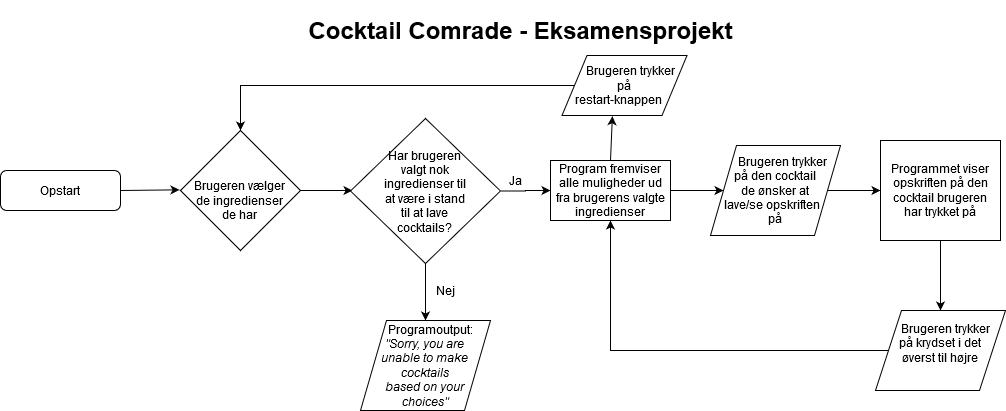

The diagram above was exported from draw.io. Its source (the exported page's mxGraphModel, read from the mxfile embedded in the PNG):
<mxGraphModel dx="1662" dy="769" grid="1" gridSize="10" guides="1" tooltips="1" connect="1" arrows="1" fold="1" page="1" pageScale="1" pageWidth="827" pageHeight="1169" math="0" shadow="0">
  <root>
    <mxCell id="WIyWlLk6GJQsqaUBKTNV-0" />
    <mxCell id="WIyWlLk6GJQsqaUBKTNV-1" parent="WIyWlLk6GJQsqaUBKTNV-0" />
    <mxCell id="WIyWlLk6GJQsqaUBKTNV-3" value="Opstart" style="rounded=1;whiteSpace=wrap;html=1;fontSize=12;glass=0;strokeWidth=1;shadow=0;" parent="WIyWlLk6GJQsqaUBKTNV-1" vertex="1">
      <mxGeometry x="10" y="210" width="120" height="40" as="geometry" />
    </mxCell>
    <mxCell id="ZEKVBzm6IN-wgqkTQxuH-10" value="" style="endArrow=classic;html=1;entryX=-0.009;entryY=0.414;entryDx=0;entryDy=0;entryPerimeter=0;exitX=1;exitY=0.5;exitDx=0;exitDy=0;" parent="WIyWlLk6GJQsqaUBKTNV-1" source="WIyWlLk6GJQsqaUBKTNV-3" edge="1">
      <mxGeometry width="50" height="50" relative="1" as="geometry">
        <mxPoint x="140" y="229.64570714354375" as="sourcePoint" />
        <mxPoint x="189.01" y="229.32999999999993" as="targetPoint" />
      </mxGeometry>
    </mxCell>
    <mxCell id="ZEKVBzm6IN-wgqkTQxuH-14" value="" style="endArrow=classic;html=1;entryX=0;entryY=0.5;entryDx=0;entryDy=0;" parent="WIyWlLk6GJQsqaUBKTNV-1" edge="1">
      <mxGeometry width="50" height="50" relative="1" as="geometry">
        <mxPoint x="300" y="230" as="sourcePoint" />
        <mxPoint x="362.0000000000002" y="229.9999999999999" as="targetPoint" />
      </mxGeometry>
    </mxCell>
    <mxCell id="ZEKVBzm6IN-wgqkTQxuH-20" value="" style="rhombus;whiteSpace=wrap;html=1;" parent="WIyWlLk6GJQsqaUBKTNV-1" vertex="1">
      <mxGeometry x="190" y="170" width="120" height="120" as="geometry" />
    </mxCell>
    <mxCell id="ZEKVBzm6IN-wgqkTQxuH-21" value="Brugeren vælger&lt;br&gt;de ingredienser&lt;br&gt;de har" style="text;html=1;strokeColor=none;fillColor=none;align=center;verticalAlign=middle;whiteSpace=wrap;rounded=0;" parent="WIyWlLk6GJQsqaUBKTNV-1" vertex="1">
      <mxGeometry x="190" y="200" width="120" height="80" as="geometry" />
    </mxCell>
    <mxCell id="rHBtw5JjsWQpwCUzBlCa-4" style="edgeStyle=orthogonalEdgeStyle;rounded=0;orthogonalLoop=1;jettySize=auto;html=1;" parent="WIyWlLk6GJQsqaUBKTNV-1" source="ZEKVBzm6IN-wgqkTQxuH-24" target="ZEKVBzm6IN-wgqkTQxuH-33" edge="1">
      <mxGeometry relative="1" as="geometry" />
    </mxCell>
    <mxCell id="rHBtw5JjsWQpwCUzBlCa-15" style="edgeStyle=orthogonalEdgeStyle;rounded=0;orthogonalLoop=1;jettySize=auto;html=1;entryX=0;entryY=0.5;entryDx=0;entryDy=0;" parent="WIyWlLk6GJQsqaUBKTNV-1" source="ZEKVBzm6IN-wgqkTQxuH-24" target="ZEKVBzm6IN-wgqkTQxuH-26" edge="1">
      <mxGeometry relative="1" as="geometry" />
    </mxCell>
    <mxCell id="ZEKVBzm6IN-wgqkTQxuH-24" value="Har brugeren &lt;br&gt;valgt nok &lt;br&gt;ingredienser til &lt;br&gt;at være i stand &lt;br&gt;til at lave &lt;br&gt;cocktails?" style="rhombus;whiteSpace=wrap;html=1;" parent="WIyWlLk6GJQsqaUBKTNV-1" vertex="1">
      <mxGeometry x="360" y="158" width="150" height="145" as="geometry" />
    </mxCell>
    <mxCell id="rHBtw5JjsWQpwCUzBlCa-7" style="edgeStyle=orthogonalEdgeStyle;rounded=0;orthogonalLoop=1;jettySize=auto;html=1;entryX=0;entryY=0.5;entryDx=0;entryDy=0;" parent="WIyWlLk6GJQsqaUBKTNV-1" source="ZEKVBzm6IN-wgqkTQxuH-26" target="ZEKVBzm6IN-wgqkTQxuH-36" edge="1">
      <mxGeometry relative="1" as="geometry" />
    </mxCell>
    <mxCell id="ZEKVBzm6IN-wgqkTQxuH-26" value="Program fremviser alle muligheder ud fra brugerens valgte ingredienser" style="rounded=0;whiteSpace=wrap;html=1;" parent="WIyWlLk6GJQsqaUBKTNV-1" vertex="1">
      <mxGeometry x="560" y="200" width="120" height="60" as="geometry" />
    </mxCell>
    <mxCell id="ZEKVBzm6IN-wgqkTQxuH-29" value="Ja" style="text;html=1;align=center;verticalAlign=middle;resizable=0;points=[];autosize=1;" parent="WIyWlLk6GJQsqaUBKTNV-1" vertex="1">
      <mxGeometry x="510" y="210" width="30" height="20" as="geometry" />
    </mxCell>
    <mxCell id="ZEKVBzm6IN-wgqkTQxuH-31" value="Nej" style="text;html=1;align=center;verticalAlign=middle;resizable=0;points=[];autosize=1;" parent="WIyWlLk6GJQsqaUBKTNV-1" vertex="1">
      <mxGeometry x="440" y="320" width="30" height="20" as="geometry" />
    </mxCell>
    <mxCell id="ZEKVBzm6IN-wgqkTQxuH-33" value="&amp;nbsp;&amp;nbsp;&amp;nbsp; Programoutput:&lt;br&gt;&lt;i&gt;&quot;Sorry, you are &lt;br&gt;unable to make &lt;br&gt;cocktails &lt;br&gt;based on your &lt;br&gt;&lt;/i&gt;&lt;div class=&quot;text-wrap tlid-copy-target&quot;&gt;&lt;div class=&quot;result-shield-container tlid-copy-target&quot; tabindex=&quot;0&quot;&gt;&lt;i&gt;&lt;span class=&quot;tlid-translation translation&quot; lang=&quot;en&quot;&gt;&lt;span title=&quot;&quot;&gt;choice&lt;/span&gt;&lt;/span&gt;&lt;span class=&quot;tlid-translation-gender-indicator translation-gender-indicator&quot;&gt;&lt;/span&gt;&lt;span class=&quot;tlid-trans-verified-button trans-verified-button&quot;&gt;&lt;/span&gt;s&quot;&lt;/i&gt;&lt;/div&gt;&lt;/div&gt;" style="shape=parallelogram;perimeter=parallelogramPerimeter;whiteSpace=wrap;html=1;" parent="WIyWlLk6GJQsqaUBKTNV-1" vertex="1">
      <mxGeometry x="370" y="360" width="130" height="90" as="geometry" />
    </mxCell>
    <mxCell id="rHBtw5JjsWQpwCUzBlCa-9" style="edgeStyle=orthogonalEdgeStyle;rounded=0;orthogonalLoop=1;jettySize=auto;html=1;entryX=0;entryY=0.5;entryDx=0;entryDy=0;" parent="WIyWlLk6GJQsqaUBKTNV-1" source="ZEKVBzm6IN-wgqkTQxuH-36" target="ZEKVBzm6IN-wgqkTQxuH-41" edge="1">
      <mxGeometry relative="1" as="geometry" />
    </mxCell>
    <mxCell id="ZEKVBzm6IN-wgqkTQxuH-36" value="&lt;div&gt;&amp;nbsp;&amp;nbsp;&amp;nbsp;&amp;nbsp; Brugeren trykker &lt;br&gt;på den cocktail&lt;br&gt;de ønsker at &lt;br&gt;lave/se opskriften&amp;nbsp;&amp;nbsp; &lt;br&gt;på&lt;br&gt;&lt;/div&gt;" style="shape=parallelogram;perimeter=parallelogramPerimeter;whiteSpace=wrap;html=1;" parent="WIyWlLk6GJQsqaUBKTNV-1" vertex="1">
      <mxGeometry x="720" y="185" width="130" height="90" as="geometry" />
    </mxCell>
    <mxCell id="rHBtw5JjsWQpwCUzBlCa-10" style="edgeStyle=orthogonalEdgeStyle;rounded=0;orthogonalLoop=1;jettySize=auto;html=1;" parent="WIyWlLk6GJQsqaUBKTNV-1" source="ZEKVBzm6IN-wgqkTQxuH-41" target="ZEKVBzm6IN-wgqkTQxuH-42" edge="1">
      <mxGeometry relative="1" as="geometry" />
    </mxCell>
    <mxCell id="ZEKVBzm6IN-wgqkTQxuH-41" value="Programmet viser&lt;br&gt;opskriften på den cocktail brugeren &lt;br&gt;har trykket på" style="rounded=0;whiteSpace=wrap;html=1;" parent="WIyWlLk6GJQsqaUBKTNV-1" vertex="1">
      <mxGeometry x="890" y="180" width="120" height="100" as="geometry" />
    </mxCell>
    <mxCell id="rHBtw5JjsWQpwCUzBlCa-11" style="edgeStyle=orthogonalEdgeStyle;rounded=0;orthogonalLoop=1;jettySize=auto;html=1;" parent="WIyWlLk6GJQsqaUBKTNV-1" source="ZEKVBzm6IN-wgqkTQxuH-42" edge="1">
      <mxGeometry relative="1" as="geometry">
        <mxPoint x="620" y="260.0000000000001" as="targetPoint" />
      </mxGeometry>
    </mxCell>
    <mxCell id="ZEKVBzm6IN-wgqkTQxuH-42" value="&amp;nbsp;&amp;nbsp;&amp;nbsp; Brugeren trykker &lt;br&gt;på krydset i det &lt;br&gt;&lt;div class=&quot;text-wrap tlid-copy-target&quot;&gt;&lt;div class=&quot;result-shield-container tlid-copy-target&quot; tabindex=&quot;0&quot;&gt;&lt;span class=&quot;tlid-translation translation&quot; lang=&quot;da&quot;&gt;&lt;span title=&quot;&quot;&gt;øverst til højre&lt;/span&gt;&lt;/span&gt;&lt;span class=&quot;tlid-translation-gender-indicator translation-gender-indicator&quot;&gt;&lt;/span&gt;&lt;span class=&quot;tlid-trans-verified-button trans-verified-button&quot;&gt;&lt;/span&gt;&lt;/div&gt;&lt;/div&gt; &amp;nbsp;&amp;nbsp; " style="shape=parallelogram;perimeter=parallelogramPerimeter;whiteSpace=wrap;html=1;" parent="WIyWlLk6GJQsqaUBKTNV-1" vertex="1">
      <mxGeometry x="885" y="350" width="130" height="80" as="geometry" />
    </mxCell>
    <mxCell id="rHBtw5JjsWQpwCUzBlCa-13" style="edgeStyle=orthogonalEdgeStyle;rounded=0;orthogonalLoop=1;jettySize=auto;html=1;exitX=0;exitY=0.5;exitDx=0;exitDy=0;entryX=0.5;entryY=0;entryDx=0;entryDy=0;" parent="WIyWlLk6GJQsqaUBKTNV-1" source="ZEKVBzm6IN-wgqkTQxuH-46" target="ZEKVBzm6IN-wgqkTQxuH-20" edge="1">
      <mxGeometry relative="1" as="geometry" />
    </mxCell>
    <mxCell id="ZEKVBzm6IN-wgqkTQxuH-46" value="&amp;nbsp;&amp;nbsp;&amp;nbsp; Brugeren trykker &lt;br&gt;på&lt;br&gt;restart-knappen&amp;nbsp;&amp;nbsp;&amp;nbsp;&amp;nbsp; " style="shape=parallelogram;perimeter=parallelogramPerimeter;whiteSpace=wrap;html=1;" parent="WIyWlLk6GJQsqaUBKTNV-1" vertex="1">
      <mxGeometry x="571.5" y="95" width="125" height="60" as="geometry" />
    </mxCell>
    <mxCell id="ZEKVBzm6IN-wgqkTQxuH-51" value="" style="endArrow=classic;html=1;exitX=0.5;exitY=0;exitDx=0;exitDy=0;entryX=0.403;entryY=1.012;entryDx=0;entryDy=0;entryPerimeter=0;" parent="WIyWlLk6GJQsqaUBKTNV-1" source="ZEKVBzm6IN-wgqkTQxuH-26" target="ZEKVBzm6IN-wgqkTQxuH-46" edge="1">
      <mxGeometry width="50" height="50" relative="1" as="geometry">
        <mxPoint x="-140" y="410" as="sourcePoint" />
        <mxPoint x="-171" y="380" as="targetPoint" />
      </mxGeometry>
    </mxCell>
    <mxCell id="6K0bLf2UMh8a50UPaCcd-0" value="&lt;h1&gt;Cocktail Comrade - Eksamensprojekt&lt;/h1&gt;" style="text;html=1;align=center;verticalAlign=middle;resizable=0;points=[];autosize=1;" vertex="1" parent="WIyWlLk6GJQsqaUBKTNV-1">
      <mxGeometry x="310" y="45" width="440" height="50" as="geometry" />
    </mxCell>
  </root>
</mxGraphModel>